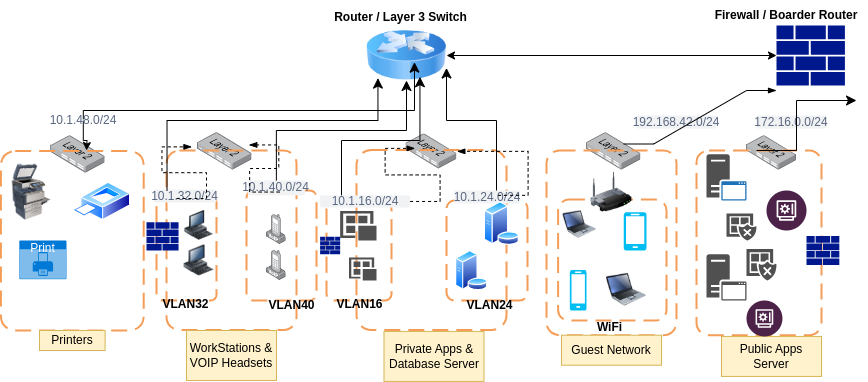

The diagram above was exported from draw.io. Its source (the exported page's mxGraphModel, read from the mxfile embedded in the PNG):
<mxGraphModel dx="1728" dy="449" grid="1" gridSize="10" guides="1" tooltips="1" connect="1" arrows="1" fold="1" page="1" pageScale="1" pageWidth="850" pageHeight="1100" math="0" shadow="0">
  <root>
    <mxCell id="0" />
    <mxCell id="1" parent="0" />
    <mxCell id="nbm-iL0owOvE1ClXrc36-1" value="" style="sketch=0;aspect=fixed;pointerEvents=1;shadow=0;dashed=0;html=1;strokeColor=none;labelPosition=center;verticalLabelPosition=bottom;verticalAlign=top;align=center;fillColor=#00188D;shape=mxgraph.mscae.enterprise.firewall" vertex="1" parent="1">
      <mxGeometry x="750" y="54.9" width="68.41" height="60.2" as="geometry" />
    </mxCell>
    <mxCell id="nbm-iL0owOvE1ClXrc36-2" value="" style="image;html=1;image=img/lib/clip_art/networking/Router_Icon_128x128.png" vertex="1" parent="1">
      <mxGeometry x="340" y="60" width="80" height="50" as="geometry" />
    </mxCell>
    <mxCell id="nbm-iL0owOvE1ClXrc36-4" value="" style="endArrow=classic;startArrow=classic;html=1;rounded=0;entryX=0;entryY=0.5;entryDx=0;entryDy=0;entryPerimeter=0;" edge="1" parent="1" source="nbm-iL0owOvE1ClXrc36-2" target="nbm-iL0owOvE1ClXrc36-1">
      <mxGeometry width="50" height="50" relative="1" as="geometry">
        <mxPoint x="600" y="110" as="sourcePoint" />
        <mxPoint x="650" y="60" as="targetPoint" />
        <Array as="points" />
      </mxGeometry>
    </mxCell>
    <mxCell id="nbm-iL0owOvE1ClXrc36-5" value="" style="image;points=[];aspect=fixed;html=1;align=center;shadow=0;dashed=0;image=img/lib/allied_telesis/switch/Switch_24_port_L2.svg;" vertex="1" parent="1">
      <mxGeometry x="720" y="165.22" width="50" height="34.28" as="geometry" />
    </mxCell>
    <mxCell id="nbm-iL0owOvE1ClXrc36-6" value="" style="image;points=[];aspect=fixed;html=1;align=center;shadow=0;dashed=0;image=img/lib/allied_telesis/switch/Switch_24_port_L2.svg;" vertex="1" parent="1">
      <mxGeometry x="560" y="162.21" width="54.4" height="37.29" as="geometry" />
    </mxCell>
    <mxCell id="nbm-iL0owOvE1ClXrc36-7" value="" style="image;points=[];aspect=fixed;html=1;align=center;shadow=0;dashed=0;image=img/lib/allied_telesis/switch/Switch_24_port_L2.svg;" vertex="1" parent="1">
      <mxGeometry x="379.63" y="163.46" width="50.74" height="34.78" as="geometry" />
    </mxCell>
    <mxCell id="nbm-iL0owOvE1ClXrc36-8" value="" style="image;points=[];aspect=fixed;html=1;align=center;shadow=0;dashed=0;image=img/lib/allied_telesis/switch/Switch_24_port_L2.svg;" vertex="1" parent="1">
      <mxGeometry x="171.10000000000002" y="162.21" width="54.4" height="37.29" as="geometry" />
    </mxCell>
    <mxCell id="nbm-iL0owOvE1ClXrc36-9" value="" style="image;points=[];aspect=fixed;html=1;align=center;shadow=0;dashed=0;image=img/lib/allied_telesis/switch/Switch_24_port_L2.svg;" vertex="1" parent="1">
      <mxGeometry x="24.199999999999996" y="165.22" width="54.4" height="37.29" as="geometry" />
    </mxCell>
    <mxCell id="nbm-iL0owOvE1ClXrc36-10" value="" style="rounded=1;arcSize=10;dashed=1;strokeColor=#F59D56;fillColor=none;gradientColor=none;dashPattern=8 4;strokeWidth=2;" vertex="1" parent="1">
      <mxGeometry x="-25.6" y="180.5" width="142.8" height="179.5" as="geometry" />
    </mxCell>
    <mxCell id="nbm-iL0owOvE1ClXrc36-11" value="" style="rounded=1;arcSize=10;dashed=1;strokeColor=#F59D56;fillColor=none;gradientColor=none;dashPattern=8 4;strokeWidth=2;" vertex="1" parent="1">
      <mxGeometry x="140" y="180" width="130" height="179.5" as="geometry" />
    </mxCell>
    <mxCell id="nbm-iL0owOvE1ClXrc36-13" value="" style="rounded=1;arcSize=10;dashed=1;strokeColor=#F59D56;fillColor=none;gradientColor=none;dashPattern=8 4;strokeWidth=2;" vertex="1" parent="1">
      <mxGeometry x="330" y="179.5" width="150" height="180" as="geometry" />
    </mxCell>
    <mxCell id="nbm-iL0owOvE1ClXrc36-14" value="" style="rounded=1;arcSize=10;dashed=1;strokeColor=#F59D56;fillColor=none;gradientColor=none;dashPattern=8 4;strokeWidth=2;" vertex="1" parent="1">
      <mxGeometry x="520" y="180" width="130" height="184.72" as="geometry" />
    </mxCell>
    <mxCell id="nbm-iL0owOvE1ClXrc36-15" value="" style="rounded=1;arcSize=10;dashed=1;strokeColor=#F59D56;fillColor=none;gradientColor=none;dashPattern=8 4;strokeWidth=2;" vertex="1" parent="1">
      <mxGeometry x="670" y="180" width="125" height="184.72" as="geometry" />
    </mxCell>
    <mxCell id="nbm-iL0owOvE1ClXrc36-17" value="" style="rounded=1;arcSize=10;dashed=1;strokeColor=light-dark(#F59D56,#3333FF);fillColor=none;gradientColor=none;dashPattern=8 4;strokeWidth=2;" vertex="1" parent="1">
      <mxGeometry x="130" y="225.83" width="60" height="104.17" as="geometry" />
    </mxCell>
    <mxCell id="nbm-iL0owOvE1ClXrc36-18" value="" style="rounded=1;arcSize=10;dashed=1;strokeColor=light-dark(#F59D56,#3333FF);fillColor=none;gradientColor=none;dashPattern=8 4;strokeWidth=2;" vertex="1" parent="1">
      <mxGeometry x="220" y="220" width="70" height="110" as="geometry" />
    </mxCell>
    <mxCell id="nbm-iL0owOvE1ClXrc36-19" value="" style="rounded=1;arcSize=10;dashed=1;strokeColor=light-dark(#F59D56,#FF3333);fillColor=none;gradientColor=none;dashPattern=8 4;strokeWidth=2;" vertex="1" parent="1">
      <mxGeometry x="300" y="232.22" width="65" height="97.78" as="geometry" />
    </mxCell>
    <mxCell id="nbm-iL0owOvE1ClXrc36-22" value="" style="rounded=1;arcSize=10;dashed=1;strokeColor=light-dark(#F59D56,#FF3333);fillColor=none;gradientColor=none;dashPattern=8 4;strokeWidth=2;" vertex="1" parent="1">
      <mxGeometry x="420" y="230" width="81.1" height="100" as="geometry" />
    </mxCell>
    <mxCell id="nbm-iL0owOvE1ClXrc36-23" value="" style="rounded=1;arcSize=10;dashed=1;strokeColor=light-dark(#F59D56,#33FF33);fillColor=none;gradientColor=none;dashPattern=8 4;strokeWidth=2;" vertex="1" parent="1">
      <mxGeometry x="531.6" y="229.09" width="108.4" height="120.91" as="geometry" />
    </mxCell>
    <mxCell id="nbm-iL0owOvE1ClXrc36-24" value="" style="image;html=1;image=img/lib/clip_art/networking/Wireless_Router_128x128.png" vertex="1" parent="1">
      <mxGeometry x="560" y="201.82" width="50" height="40" as="geometry" />
    </mxCell>
    <mxCell id="nbm-iL0owOvE1ClXrc36-25" value="" style="image;html=1;image=img/lib/clip_art/computers/Printer_Commercial_128x128.png" vertex="1" parent="1">
      <mxGeometry x="-20" y="193.64" width="50" height="56.36" as="geometry" />
    </mxCell>
    <mxCell id="nbm-iL0owOvE1ClXrc36-26" value="" style="image;aspect=fixed;perimeter=ellipsePerimeter;html=1;align=center;shadow=0;dashed=0;spacingTop=3;image=img/lib/active_directory/printer.svg;" vertex="1" parent="1">
      <mxGeometry x="46.4" y="211.92" width="57.69" height="38.08" as="geometry" />
    </mxCell>
    <mxCell id="nbm-iL0owOvE1ClXrc36-28" value="Print" style="html=1;whiteSpace=wrap;strokeColor=none;fillColor=#0079D6;labelPosition=center;verticalLabelPosition=middle;verticalAlign=top;align=center;fontSize=12;outlineConnect=0;spacingTop=-6;fontColor=#FFFFFF;sketch=0;shape=mxgraph.sitemap.print;" vertex="1" parent="1">
      <mxGeometry x="-7.2" y="270" width="47.2" height="38.69" as="geometry" />
    </mxCell>
    <mxCell id="nbm-iL0owOvE1ClXrc36-29" value="Printers" style="text;html=1;strokeColor=#d6b656;fillColor=#fff2cc;align=center;verticalAlign=middle;whiteSpace=wrap;overflow=hidden;" vertex="1" parent="1">
      <mxGeometry x="13.000000000000002" y="360" width="65.6" height="20" as="geometry" />
    </mxCell>
    <mxCell id="nbm-iL0owOvE1ClXrc36-31" value="" style="edgeStyle=elbowEdgeStyle;elbow=vertical;endArrow=classic;html=1;curved=0;rounded=0;endSize=8;startSize=8;entryX=0.6;entryY=0.633;entryDx=0;entryDy=0;entryPerimeter=0;" edge="1" parent="1" source="nbm-iL0owOvE1ClXrc36-34" target="nbm-iL0owOvE1ClXrc36-2">
      <mxGeometry width="50" height="50" relative="1" as="geometry">
        <mxPoint x="170" y="150" as="sourcePoint" />
        <mxPoint x="370" y="70" as="targetPoint" />
        <Array as="points">
          <mxPoint x="230" y="140" />
        </Array>
      </mxGeometry>
    </mxCell>
    <mxCell id="nbm-iL0owOvE1ClXrc36-39" value="WorkStations &amp;amp; VOIP Headsets" style="text;html=1;strokeColor=#d6b656;fillColor=#fff2cc;align=center;verticalAlign=middle;whiteSpace=wrap;overflow=hidden;" vertex="1" parent="1">
      <mxGeometry x="160" y="360" width="90" height="50" as="geometry" />
    </mxCell>
    <mxCell id="nbm-iL0owOvE1ClXrc36-40" value="Private Apps &amp;amp; Database Server" style="text;html=1;strokeColor=#d6b656;fillColor=#fff2cc;align=center;verticalAlign=middle;whiteSpace=wrap;overflow=hidden;" vertex="1" parent="1">
      <mxGeometry x="357.5" y="360.94000000000005" width="100" height="50" as="geometry" />
    </mxCell>
    <mxCell id="nbm-iL0owOvE1ClXrc36-41" value="Guest Network" style="text;html=1;strokeColor=#d6b656;fillColor=#fff2cc;align=center;verticalAlign=middle;whiteSpace=wrap;overflow=hidden;" vertex="1" parent="1">
      <mxGeometry x="535" y="364.72" width="100" height="30" as="geometry" />
    </mxCell>
    <mxCell id="nbm-iL0owOvE1ClXrc36-42" value="Public Apps Server" style="text;html=1;strokeColor=#d6b656;fillColor=#fff2cc;align=center;verticalAlign=middle;whiteSpace=wrap;overflow=hidden;" vertex="1" parent="1">
      <mxGeometry x="695" y="365.94" width="100" height="40" as="geometry" />
    </mxCell>
    <mxCell id="nbm-iL0owOvE1ClXrc36-43" value="10.1.32.0/24" style="rounded=1;align=center;fillColor=#F1F2F4;strokeColor=none;html=1;whiteSpace=wrap;fontColor=#596780;fontSize=12" vertex="1" parent="1">
      <mxGeometry x="127.19999999999999" y="219" width="62.8" height="13" as="geometry" />
    </mxCell>
    <mxCell id="nbm-iL0owOvE1ClXrc36-45" value="10.1.40.0/24" style="rounded=1;align=center;fillColor=#F1F2F4;strokeColor=none;html=1;whiteSpace=wrap;fontColor=#596780;fontSize=12" vertex="1" parent="1">
      <mxGeometry x="221.27" y="210" width="57.2" height="14.85" as="geometry" />
    </mxCell>
    <mxCell id="nbm-iL0owOvE1ClXrc36-46" value="10.1.16.0/24" style="rounded=1;align=center;fillColor=#F1F2F4;strokeColor=none;html=1;whiteSpace=wrap;fontColor=#596780;fontSize=12" vertex="1" parent="1">
      <mxGeometry x="293.6" y="224.85" width="90" height="12.22" as="geometry" />
    </mxCell>
    <mxCell id="nbm-iL0owOvE1ClXrc36-47" value="10.1.24.0/24" style="rounded=1;align=center;fillColor=#F1F2F4;strokeColor=none;html=1;whiteSpace=wrap;fontColor=#596780;fontSize=12" vertex="1" parent="1">
      <mxGeometry x="427.75" y="220" width="65.6" height="13" as="geometry" />
    </mxCell>
    <mxCell id="nbm-iL0owOvE1ClXrc36-48" value="192.168.42.0/24" style="rounded=1;align=center;fillColor=#F1F2F4;strokeColor=none;html=1;whiteSpace=wrap;fontColor=#596780;fontSize=12" vertex="1" parent="1">
      <mxGeometry x="610" y="145" width="80" height="13" as="geometry" />
    </mxCell>
    <mxCell id="nbm-iL0owOvE1ClXrc36-49" value="172.16.0.0/24" style="rounded=1;align=center;fillColor=#F1F2F4;strokeColor=none;html=1;whiteSpace=wrap;fontColor=#596780;fontSize=12" vertex="1" parent="1">
      <mxGeometry x="730" y="145" width="70" height="13" as="geometry" />
    </mxCell>
    <mxCell id="nbm-iL0owOvE1ClXrc36-50" value="WiFi" style="text;align=center;fontStyle=1;verticalAlign=middle;spacingLeft=3;spacingRight=3;strokeColor=none;rotatable=0;points=[[0,0.5],[1,0.5]];portConstraint=eastwest;html=1;" vertex="1" parent="1">
      <mxGeometry x="560" y="353.5" width="45.6" height="6" as="geometry" />
    </mxCell>
    <mxCell id="nbm-iL0owOvE1ClXrc36-51" value="VLAN32" style="text;align=center;fontStyle=1;verticalAlign=middle;spacingLeft=3;spacingRight=3;strokeColor=none;rotatable=0;points=[[0,0.5],[1,0.5]];portConstraint=eastwest;html=1;" vertex="1" parent="1">
      <mxGeometry x="146.1" y="330.78" width="25" height="6" as="geometry" />
    </mxCell>
    <mxCell id="nbm-iL0owOvE1ClXrc36-52" value="VLAN40" style="text;align=center;fontStyle=1;verticalAlign=middle;spacingLeft=3;spacingRight=3;strokeColor=none;rotatable=0;points=[[0,0.5],[1,0.5]];portConstraint=eastwest;html=1;" vertex="1" parent="1">
      <mxGeometry x="240" y="329.5" width="50" height="10" as="geometry" />
    </mxCell>
    <mxCell id="nbm-iL0owOvE1ClXrc36-53" value="VLAN16" style="text;align=center;fontStyle=1;verticalAlign=middle;spacingLeft=3;spacingRight=3;strokeColor=none;rotatable=0;points=[[0,0.5],[1,0.5]];portConstraint=eastwest;html=1;" vertex="1" parent="1">
      <mxGeometry x="307.5" y="330.78" width="50" height="6" as="geometry" />
    </mxCell>
    <mxCell id="nbm-iL0owOvE1ClXrc36-54" value="VLAN24" style="text;align=center;fontStyle=1;verticalAlign=middle;spacingLeft=3;spacingRight=3;strokeColor=none;rotatable=0;points=[[0,0.5],[1,0.5]];portConstraint=eastwest;html=1;" vertex="1" parent="1">
      <mxGeometry x="440" y="331.5" width="45" height="6" as="geometry" />
    </mxCell>
    <mxCell id="nbm-iL0owOvE1ClXrc36-56" value="" style="sketch=0;aspect=fixed;pointerEvents=1;shadow=0;dashed=0;html=1;strokeColor=none;labelPosition=center;verticalLabelPosition=bottom;verticalAlign=top;align=center;fillColor=#00188D;shape=mxgraph.mscae.enterprise.firewall" vertex="1" parent="1">
      <mxGeometry x="293.59999999999997" y="266.18" width="20.05" height="17.64" as="geometry" />
    </mxCell>
    <mxCell id="nbm-iL0owOvE1ClXrc36-57" value="" style="sketch=0;aspect=fixed;pointerEvents=1;shadow=0;dashed=0;html=1;strokeColor=none;labelPosition=center;verticalLabelPosition=bottom;verticalAlign=top;align=center;fillColor=#00188D;shape=mxgraph.mscae.enterprise.firewall" vertex="1" parent="1">
      <mxGeometry x="120" y="251.8" width="32.05" height="28.2" as="geometry" />
    </mxCell>
    <mxCell id="nbm-iL0owOvE1ClXrc36-58" value="" style="sketch=0;aspect=fixed;pointerEvents=1;shadow=0;dashed=0;html=1;strokeColor=none;labelPosition=center;verticalLabelPosition=bottom;verticalAlign=top;align=center;fillColor=#00188D;shape=mxgraph.mscae.enterprise.firewall" vertex="1" parent="1">
      <mxGeometry x="780" y="265.55" width="32.83" height="28.89" as="geometry" />
    </mxCell>
    <mxCell id="nbm-iL0owOvE1ClXrc36-59" value="" style="image;html=1;image=img/lib/clip_art/computers/Workstation_128x128.png" vertex="1" parent="1">
      <mxGeometry x="157.5" y="274.32" width="30" height="31.56" as="geometry" />
    </mxCell>
    <mxCell id="nbm-iL0owOvE1ClXrc36-60" value="" style="image;html=1;image=img/lib/clip_art/computers/Workstation_128x128.png" vertex="1" parent="1">
      <mxGeometry x="155" y="240.11" width="35" height="29.89" as="geometry" />
    </mxCell>
    <mxCell id="nbm-iL0owOvE1ClXrc36-61" value="" style="image;points=[];aspect=fixed;html=1;align=center;shadow=0;dashed=0;image=img/lib/allied_telesis/computer_and_terminals/VOIP_IP_phone.svg;" vertex="1" parent="1">
      <mxGeometry x="240" y="280" width="19.74" height="30" as="geometry" />
    </mxCell>
    <mxCell id="nbm-iL0owOvE1ClXrc36-62" value="" style="image;points=[];aspect=fixed;html=1;align=center;shadow=0;dashed=0;image=img/lib/allied_telesis/computer_and_terminals/VOIP_IP_phone.svg;" vertex="1" parent="1">
      <mxGeometry x="240" y="244.06" width="19.74" height="30" as="geometry" />
    </mxCell>
    <mxCell id="nbm-iL0owOvE1ClXrc36-63" value="" style="sketch=0;pointerEvents=1;shadow=0;dashed=0;html=1;strokeColor=none;labelPosition=center;verticalLabelPosition=bottom;verticalAlign=top;align=center;fillColor=#505050;shape=mxgraph.mscae.intune.apps" vertex="1" parent="1">
      <mxGeometry x="322.5" y="287.11" width="27.5" height="22.89" as="geometry" />
    </mxCell>
    <mxCell id="nbm-iL0owOvE1ClXrc36-64" value="" style="sketch=0;pointerEvents=1;shadow=0;dashed=0;html=1;strokeColor=none;labelPosition=center;verticalLabelPosition=bottom;verticalAlign=top;align=center;fillColor=#505050;shape=mxgraph.mscae.intune.apps" vertex="1" parent="1">
      <mxGeometry x="313.65" y="240.44" width="36.35" height="29.56" as="geometry" />
    </mxCell>
    <mxCell id="nbm-iL0owOvE1ClXrc36-65" value="" style="image;aspect=fixed;perimeter=ellipsePerimeter;html=1;align=center;shadow=0;dashed=0;spacingTop=3;image=img/lib/active_directory/database_server.svg;" vertex="1" parent="1">
      <mxGeometry x="428.79999999999995" y="280" width="32.8" height="40" as="geometry" />
    </mxCell>
    <mxCell id="nbm-iL0owOvE1ClXrc36-66" value="" style="image;aspect=fixed;perimeter=ellipsePerimeter;html=1;align=center;shadow=0;dashed=0;spacingTop=3;image=img/lib/active_directory/database_server.svg;" vertex="1" parent="1">
      <mxGeometry x="457.42" y="231" width="35.93" height="43.82" as="geometry" />
    </mxCell>
    <mxCell id="nbm-iL0owOvE1ClXrc36-67" value="" style="image;html=1;image=img/lib/clip_art/computers/Laptop_128x128.png" vertex="1" parent="1">
      <mxGeometry x="580" y="298.44" width="40" height="41.56" as="geometry" />
    </mxCell>
    <mxCell id="nbm-iL0owOvE1ClXrc36-68" value="" style="image;html=1;image=img/lib/clip_art/computers/Laptop_128x128.png" vertex="1" parent="1">
      <mxGeometry x="536.6" y="237.91" width="33.4" height="32.09" as="geometry" />
    </mxCell>
    <mxCell id="nbm-iL0owOvE1ClXrc36-69" value="" style="verticalLabelPosition=bottom;html=1;verticalAlign=top;align=center;strokeColor=none;fillColor=#00BEF2;shape=mxgraph.azure.mobile;pointerEvents=1;" vertex="1" parent="1">
      <mxGeometry x="597.2" y="241.82" width="22.8" height="38.18" as="geometry" />
    </mxCell>
    <mxCell id="nbm-iL0owOvE1ClXrc36-70" value="" style="verticalLabelPosition=bottom;html=1;verticalAlign=top;align=center;strokeColor=none;fillColor=#00BEF2;shape=mxgraph.azure.mobile;pointerEvents=1;" vertex="1" parent="1">
      <mxGeometry x="543.3" y="299.5" width="16.7" height="40.5" as="geometry" />
    </mxCell>
    <mxCell id="nbm-iL0owOvE1ClXrc36-71" value="" style="sketch=0;pointerEvents=1;shadow=0;dashed=0;html=1;strokeColor=none;fillColor=#505050;labelPosition=center;verticalLabelPosition=bottom;verticalAlign=top;outlineConnect=0;align=center;shape=mxgraph.office.servers.application_server;" vertex="1" parent="1">
      <mxGeometry x="680" y="283.82" width="40" height="46.18" as="geometry" />
    </mxCell>
    <mxCell id="nbm-iL0owOvE1ClXrc36-72" value="" style="sketch=0;pointerEvents=1;shadow=0;dashed=0;html=1;strokeColor=none;fillColor=#505050;labelPosition=center;verticalLabelPosition=bottom;verticalAlign=top;outlineConnect=0;align=center;shape=mxgraph.office.servers.application_server_blue;" vertex="1" parent="1">
      <mxGeometry x="680" y="183.64" width="40" height="46.36" as="geometry" />
    </mxCell>
    <mxCell id="nbm-iL0owOvE1ClXrc36-73" value="" style="sketch=0;pointerEvents=1;shadow=0;dashed=0;html=1;strokeColor=none;labelPosition=center;verticalLabelPosition=bottom;verticalAlign=top;align=center;fillColor=#505050;shape=mxgraph.mscae.intune.noncompliant_apps" vertex="1" parent="1">
      <mxGeometry x="720" y="278.44" width="30" height="31.56" as="geometry" />
    </mxCell>
    <mxCell id="nbm-iL0owOvE1ClXrc36-74" value="" style="sketch=0;pointerEvents=1;shadow=0;dashed=0;html=1;strokeColor=none;labelPosition=center;verticalLabelPosition=bottom;verticalAlign=top;align=center;fillColor=#505050;shape=mxgraph.mscae.intune.noncompliant_apps" vertex="1" parent="1">
      <mxGeometry x="700" y="243.03" width="30" height="26.97" as="geometry" />
    </mxCell>
    <mxCell id="nbm-iL0owOvE1ClXrc36-75" value="" style="verticalLabelPosition=bottom;aspect=fixed;html=1;shape=mxgraph.salesforce.financial_services2;" vertex="1" parent="1">
      <mxGeometry x="720" y="330" width="35.94" height="35.94" as="geometry" />
    </mxCell>
    <mxCell id="nbm-iL0owOvE1ClXrc36-76" value="" style="verticalLabelPosition=bottom;aspect=fixed;html=1;shape=mxgraph.salesforce.financial_services2;" vertex="1" parent="1">
      <mxGeometry x="740" y="220" width="40" height="40" as="geometry" />
    </mxCell>
    <mxCell id="nbm-iL0owOvE1ClXrc36-82" value="" style="edgeStyle=orthogonalEdgeStyle;rounded=0;orthogonalLoop=1;jettySize=auto;html=1;" edge="1" parent="1" source="nbm-iL0owOvE1ClXrc36-34">
      <mxGeometry relative="1" as="geometry">
        <mxPoint x="60" y="180" as="targetPoint" />
      </mxGeometry>
    </mxCell>
    <mxCell id="nbm-iL0owOvE1ClXrc36-34" value="10.1.48.0/24" style="rounded=1;align=center;fillColor=#F1F2F4;strokeColor=none;html=1;whiteSpace=wrap;fontColor=#596780;fontSize=12" vertex="1" parent="1">
      <mxGeometry x="30" y="149" width="53.6" height="1" as="geometry" />
    </mxCell>
    <mxCell id="nbm-iL0owOvE1ClXrc36-86" value="" style="edgeStyle=entityRelationEdgeStyle;fontSize=12;html=1;endArrow=blockThin;endFill=1;startArrow=none;rounded=0;startFill=0;dashed=1;entryX=0.048;entryY=0.19;entryDx=0;entryDy=0;entryPerimeter=0;exitX=0.363;exitY=0.692;exitDx=0;exitDy=0;exitPerimeter=0;" edge="1" parent="1" source="nbm-iL0owOvE1ClXrc36-43">
      <mxGeometry width="60" height="60" relative="1" as="geometry">
        <mxPoint x="151.74" y="237.07" as="sourcePoint" />
        <mxPoint x="165.45119999999974" y="176.36509999999998" as="targetPoint" />
      </mxGeometry>
    </mxCell>
    <mxCell id="nbm-iL0owOvE1ClXrc36-87" value="" style="edgeStyle=entityRelationEdgeStyle;fontSize=12;html=1;endArrow=blockThin;endFill=1;startArrow=none;rounded=0;startFill=0;dashed=1;entryX=0.941;entryY=0.328;entryDx=0;entryDy=0;entryPerimeter=0;exitX=0.557;exitY=0.778;exitDx=0;exitDy=0;exitPerimeter=0;" edge="1" parent="1" source="nbm-iL0owOvE1ClXrc36-45" target="nbm-iL0owOvE1ClXrc36-8">
      <mxGeometry width="60" height="60" relative="1" as="geometry">
        <mxPoint x="225" y="231" as="sourcePoint" />
        <mxPoint x="285" y="171" as="targetPoint" />
        <Array as="points">
          <mxPoint x="260" y="200" />
          <mxPoint x="250" y="198" />
          <mxPoint x="229" y="180" />
        </Array>
      </mxGeometry>
    </mxCell>
    <mxCell id="nbm-iL0owOvE1ClXrc36-91" value="" style="edgeStyle=elbowEdgeStyle;elbow=vertical;endArrow=classic;html=1;curved=0;rounded=0;endSize=8;startSize=8;exitX=0.004;exitY=0.224;exitDx=0;exitDy=0;exitPerimeter=0;entryX=0.143;entryY=0.952;entryDx=0;entryDy=0;entryPerimeter=0;" edge="1" parent="1" source="nbm-iL0owOvE1ClXrc36-11" target="nbm-iL0owOvE1ClXrc36-2">
      <mxGeometry width="50" height="50" relative="1" as="geometry">
        <mxPoint x="146" y="200" as="sourcePoint" />
        <mxPoint x="349" y="120" as="targetPoint" />
        <Array as="points">
          <mxPoint x="240" y="150" />
        </Array>
      </mxGeometry>
    </mxCell>
    <mxCell id="nbm-iL0owOvE1ClXrc36-93" value="" style="edgeStyle=elbowEdgeStyle;elbow=vertical;endArrow=classic;html=1;curved=0;rounded=0;endSize=8;startSize=8;" edge="1" parent="1" source="nbm-iL0owOvE1ClXrc36-45" target="nbm-iL0owOvE1ClXrc36-2">
      <mxGeometry width="50" height="50" relative="1" as="geometry">
        <mxPoint x="250" y="202.51" as="sourcePoint" />
        <mxPoint x="373" y="120" as="targetPoint" />
      </mxGeometry>
    </mxCell>
    <mxCell id="nbm-iL0owOvE1ClXrc36-94" value="" style="edgeStyle=elbowEdgeStyle;elbow=vertical;endArrow=classic;html=1;curved=0;rounded=0;endSize=8;startSize=8;entryX=0.668;entryY=0.925;entryDx=0;entryDy=0;entryPerimeter=0;" edge="1" parent="1" target="nbm-iL0owOvE1ClXrc36-2">
      <mxGeometry width="50" height="50" relative="1" as="geometry">
        <mxPoint x="315" y="224.85" as="sourcePoint" />
        <mxPoint x="366" y="132" as="targetPoint" />
        <Array as="points">
          <mxPoint x="340" y="170" />
        </Array>
      </mxGeometry>
    </mxCell>
    <mxCell id="nbm-iL0owOvE1ClXrc36-95" value="" style="edgeStyle=elbowEdgeStyle;elbow=vertical;endArrow=classic;html=1;curved=0;rounded=0;endSize=8;startSize=8;entryX=1;entryY=0.75;entryDx=0;entryDy=0;" edge="1" parent="1" target="nbm-iL0owOvE1ClXrc36-2">
      <mxGeometry width="50" height="50" relative="1" as="geometry">
        <mxPoint x="470" y="220" as="sourcePoint" />
        <mxPoint x="520" y="170" as="targetPoint" />
        <Array as="points">
          <mxPoint x="430" y="150" />
        </Array>
      </mxGeometry>
    </mxCell>
    <mxCell id="nbm-iL0owOvE1ClXrc36-96" value="" style="edgeStyle=entityRelationEdgeStyle;fontSize=12;html=1;endArrow=blockThin;endFill=1;startArrow=none;rounded=0;startFill=0;dashed=1;entryX=0.391;entryY=-0.009;entryDx=0;entryDy=0;entryPerimeter=0;" edge="1" parent="1" source="nbm-iL0owOvE1ClXrc36-46" target="nbm-iL0owOvE1ClXrc36-13">
      <mxGeometry width="60" height="60" relative="1" as="geometry">
        <mxPoint x="340" y="236.82" as="sourcePoint" />
        <mxPoint x="400" y="176.82" as="targetPoint" />
        <Array as="points">
          <mxPoint x="410" y="220" />
          <mxPoint x="410" y="220" />
          <mxPoint x="380" y="170" />
        </Array>
      </mxGeometry>
    </mxCell>
    <mxCell id="nbm-iL0owOvE1ClXrc36-97" value="" style="edgeStyle=entityRelationEdgeStyle;fontSize=12;html=1;endArrow=blockThin;endFill=1;startArrow=none;rounded=0;startFill=0;dashed=1;" edge="1" parent="1" target="nbm-iL0owOvE1ClXrc36-7">
      <mxGeometry width="60" height="60" relative="1" as="geometry">
        <mxPoint x="471.6" y="224.85" as="sourcePoint" />
        <mxPoint x="531.6" y="164.85" as="targetPoint" />
      </mxGeometry>
    </mxCell>
    <mxCell id="nbm-iL0owOvE1ClXrc36-99" value="" style="edgeStyle=entityRelationEdgeStyle;fontSize=12;html=1;endArrow=blockThin;endFill=1;startArrow=none;rounded=0;startFill=0;" edge="1" parent="1">
      <mxGeometry width="60" height="60" relative="1" as="geometry">
        <mxPoint x="597.2" y="173.5" as="sourcePoint" />
        <mxPoint x="750" y="120" as="targetPoint" />
        <Array as="points">
          <mxPoint x="650" y="174" />
          <mxPoint x="627.2" y="143.5" />
        </Array>
      </mxGeometry>
    </mxCell>
    <mxCell id="nbm-iL0owOvE1ClXrc36-100" value="" style="edgeStyle=elbowEdgeStyle;elbow=horizontal;endArrow=classic;html=1;curved=0;rounded=0;endSize=8;startSize=8;" edge="1" parent="1">
      <mxGeometry width="50" height="50" relative="1" as="geometry">
        <mxPoint x="730" y="180" as="sourcePoint" />
        <mxPoint x="830" y="130" as="targetPoint" />
        <Array as="points">
          <mxPoint x="770" y="150" />
        </Array>
      </mxGeometry>
    </mxCell>
    <mxCell id="nbm-iL0owOvE1ClXrc36-102" value="Router / Layer 3 Switch" style="text;align=center;fontStyle=1;verticalAlign=middle;spacingLeft=3;spacingRight=3;strokeColor=none;rotatable=0;points=[[0,0.5],[1,0.5]];portConstraint=eastwest;html=1;" vertex="1" parent="1">
      <mxGeometry x="300" y="34" width="148.4" height="26" as="geometry" />
    </mxCell>
    <mxCell id="nbm-iL0owOvE1ClXrc36-104" value="&lt;b&gt;Firewall / Boarder Router&lt;/b&gt;" style="text;html=1;strokeColor=none;fillColor=none;align=center;verticalAlign=middle;whiteSpace=wrap;rounded=0;" vertex="1" parent="1">
      <mxGeometry x="680" y="30" width="160" height="30" as="geometry" />
    </mxCell>
  </root>
</mxGraphModel>